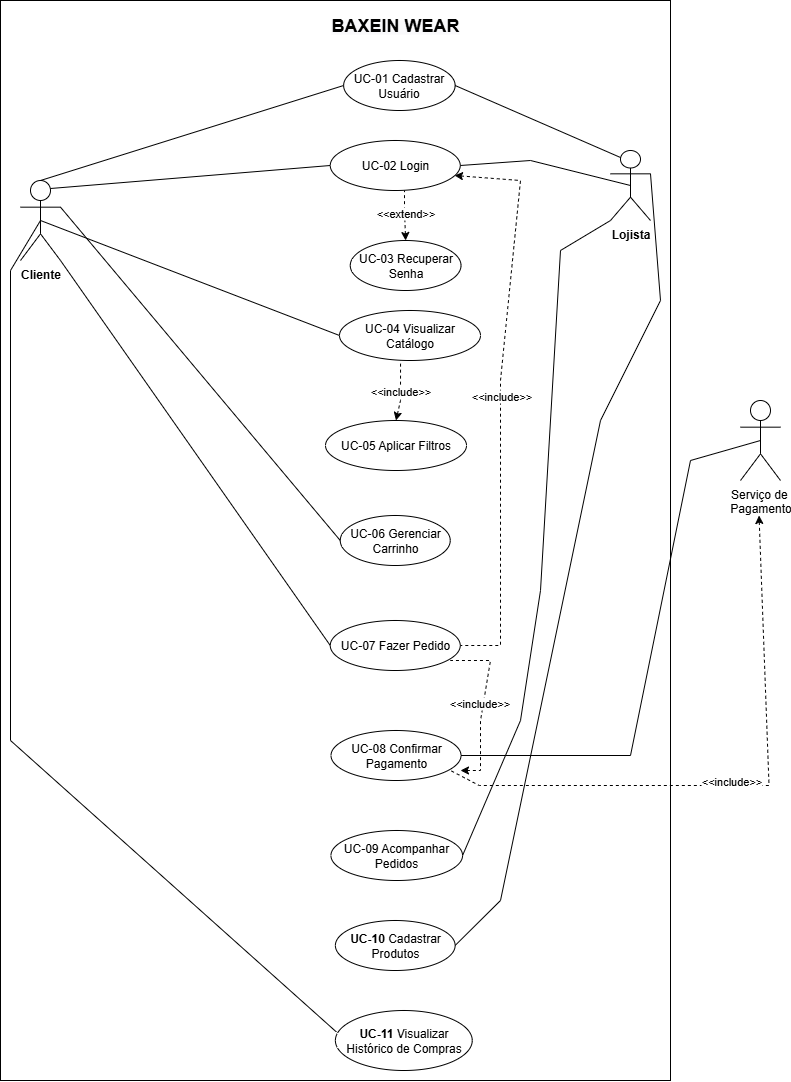

The diagram above was exported from draw.io. Its source (the exported page's mxGraphModel, read from the mxfile embedded in the PNG):
<mxGraphModel dx="2377" dy="1295" grid="1" gridSize="10" guides="1" tooltips="1" connect="1" arrows="1" fold="1" page="1" pageScale="1" pageWidth="827" pageHeight="1169" math="0" shadow="0">
  <root>
    <mxCell id="0" />
    <mxCell id="1" parent="0" />
    <mxCell id="2yBAEuhucVvdwW7eQi9d-1" value="" style="rounded=0;whiteSpace=wrap;html=1;" vertex="1" parent="1">
      <mxGeometry x="30" y="40" width="670" height="1080" as="geometry" />
    </mxCell>
    <mxCell id="2yBAEuhucVvdwW7eQi9d-3" value="&lt;strong data-end=&quot;327&quot; data-start=&quot;316&quot;&gt;Cliente&lt;/strong&gt;" style="shape=umlActor;verticalLabelPosition=bottom;verticalAlign=top;html=1;outlineConnect=0;" vertex="1" parent="1">
      <mxGeometry x="50" y="220" width="40" height="80" as="geometry" />
    </mxCell>
    <mxCell id="2yBAEuhucVvdwW7eQi9d-9" value="UC-03 Recuperar Senha" style="ellipse;whiteSpace=wrap;html=1;" vertex="1" parent="1">
      <mxGeometry x="379.76" y="280" width="110.75" height="50" as="geometry" />
    </mxCell>
    <mxCell id="2yBAEuhucVvdwW7eQi9d-10" value="UC-06 Gerenciar Carrinho" style="ellipse;whiteSpace=wrap;html=1;" vertex="1" parent="1">
      <mxGeometry x="369.75" y="555" width="110" height="50" as="geometry" />
    </mxCell>
    <mxCell id="2yBAEuhucVvdwW7eQi9d-11" value="UC-01 Cadastrar Usuário" style="ellipse;whiteSpace=wrap;html=1;" vertex="1" parent="1">
      <mxGeometry x="373.13" y="100" width="111.5" height="50" as="geometry" />
    </mxCell>
    <mxCell id="2yBAEuhucVvdwW7eQi9d-12" value="&lt;span style=&quot;font-family: &amp;quot;Recursive Variable&amp;quot;, arial, sans-serif; text-wrap-mode: nowrap; background-color: rgb(249, 249, 251);&quot;&gt;&lt;b style=&quot;&quot;&gt;&lt;font style=&quot;font-size: 18px;&quot;&gt;BAXEIN WEAR&lt;/font&gt;&lt;/b&gt;&lt;/span&gt;" style="text;html=1;align=center;verticalAlign=middle;whiteSpace=wrap;rounded=0;" vertex="1" parent="1">
      <mxGeometry x="284.75" y="40" width="280" height="50" as="geometry" />
    </mxCell>
    <mxCell id="2yBAEuhucVvdwW7eQi9d-15" value="UC-02 Login" style="ellipse;whiteSpace=wrap;html=1;" vertex="1" parent="1">
      <mxGeometry x="359.75" y="180" width="130" height="50" as="geometry" />
    </mxCell>
    <mxCell id="2yBAEuhucVvdwW7eQi9d-16" value="UC-09 Acompanhar Pedidos" style="ellipse;whiteSpace=wrap;html=1;" vertex="1" parent="1">
      <mxGeometry x="360.44" y="870" width="131.63" height="50" as="geometry" />
    </mxCell>
    <mxCell id="2yBAEuhucVvdwW7eQi9d-42" value="UC-08 Confirmar Pagamento" style="ellipse;whiteSpace=wrap;html=1;" vertex="1" parent="1">
      <mxGeometry x="360.51" y="770" width="130" height="50" as="geometry" />
    </mxCell>
    <mxCell id="2yBAEuhucVvdwW7eQi9d-43" value="UC-04 Visualizar Catálogo" style="ellipse;whiteSpace=wrap;html=1;" vertex="1" parent="1">
      <mxGeometry x="369" y="350" width="141" height="50" as="geometry" />
    </mxCell>
    <mxCell id="2yBAEuhucVvdwW7eQi9d-44" value="UC-07 Fazer Pedido" style="ellipse;whiteSpace=wrap;html=1;" vertex="1" parent="1">
      <mxGeometry x="359.75" y="660" width="130" height="50" as="geometry" />
    </mxCell>
    <mxCell id="2yBAEuhucVvdwW7eQi9d-45" value="UC-05 Aplicar Filtros" style="ellipse;whiteSpace=wrap;html=1;" vertex="1" parent="1">
      <mxGeometry x="355.01" y="460" width="141" height="50" as="geometry" />
    </mxCell>
    <mxCell id="2yBAEuhucVvdwW7eQi9d-53" value="&lt;b&gt;Lojista&lt;/b&gt;" style="shape=umlActor;verticalLabelPosition=bottom;verticalAlign=top;html=1;outlineConnect=0;" vertex="1" parent="1">
      <mxGeometry x="640" y="190" width="40" height="70" as="geometry" />
    </mxCell>
    <mxCell id="2yBAEuhucVvdwW7eQi9d-56" value="&lt;strong data-end=&quot;2295&quot; data-start=&quot;2286&quot;&gt;UC-10&lt;/strong&gt; Cadastrar Produtos" style="ellipse;whiteSpace=wrap;html=1;" vertex="1" parent="1">
      <mxGeometry x="364.88" y="960" width="119.75" height="50" as="geometry" />
    </mxCell>
    <mxCell id="2yBAEuhucVvdwW7eQi9d-82" value="Serviço de&amp;nbsp;&lt;div&gt;Pagamento&lt;/div&gt;" style="shape=umlActor;verticalLabelPosition=bottom;verticalAlign=top;html=1;outlineConnect=0;" vertex="1" parent="1">
      <mxGeometry x="770" y="440" width="40" height="80" as="geometry" />
    </mxCell>
    <mxCell id="2yBAEuhucVvdwW7eQi9d-91" style="edgeStyle=orthogonalEdgeStyle;rounded=0;orthogonalLoop=1;jettySize=auto;html=1;exitX=1;exitY=0.5;exitDx=0;exitDy=0;entryX=1.002;entryY=0.68;entryDx=0;entryDy=0;entryPerimeter=0;shape=wire;dashed=1;curved=0;strokeColor=none;" edge="1" parent="1" source="2yBAEuhucVvdwW7eQi9d-44" target="2yBAEuhucVvdwW7eQi9d-15">
      <mxGeometry relative="1" as="geometry">
        <Array as="points">
          <mxPoint x="540" y="685" />
          <mxPoint x="540" y="214" />
        </Array>
      </mxGeometry>
    </mxCell>
    <mxCell id="2yBAEuhucVvdwW7eQi9d-93" value="" style="endArrow=none;html=1;rounded=0;dashed=1;startArrow=classic;startFill=1;exitX=0.956;exitY=0.7;exitDx=0;exitDy=0;exitPerimeter=0;entryX=1;entryY=0.5;entryDx=0;entryDy=0;" edge="1" parent="1" source="2yBAEuhucVvdwW7eQi9d-15" target="2yBAEuhucVvdwW7eQi9d-44">
      <mxGeometry width="50" height="50" relative="1" as="geometry">
        <mxPoint x="481" y="221" as="sourcePoint" />
        <mxPoint x="520" y="685" as="targetPoint" />
        <Array as="points">
          <mxPoint x="550" y="220" />
          <mxPoint x="530" y="420" />
          <mxPoint x="530" y="685" />
        </Array>
      </mxGeometry>
    </mxCell>
    <mxCell id="2yBAEuhucVvdwW7eQi9d-94" value="&amp;lt;&amp;lt;include&amp;gt;&amp;gt;" style="edgeLabel;html=1;align=center;verticalAlign=middle;resizable=0;points=[];" vertex="1" connectable="0" parent="2yBAEuhucVvdwW7eQi9d-93">
      <mxGeometry x="-0.0052" y="1" relative="1" as="geometry">
        <mxPoint x="-1" y="-3" as="offset" />
      </mxGeometry>
    </mxCell>
    <mxCell id="2yBAEuhucVvdwW7eQi9d-95" value="" style="endArrow=none;html=1;rounded=0;dashed=1;startArrow=classic;startFill=1;entryX=0.956;entryY=0.7;entryDx=0;entryDy=0;entryPerimeter=0;" edge="1" parent="1">
      <mxGeometry width="50" height="50" relative="1" as="geometry">
        <mxPoint x="490" y="810" as="sourcePoint" />
        <mxPoint x="479.75" y="700" as="targetPoint" />
        <Array as="points">
          <mxPoint x="510" y="810" />
          <mxPoint x="510" y="760" />
          <mxPoint x="520" y="700" />
        </Array>
      </mxGeometry>
    </mxCell>
    <mxCell id="2yBAEuhucVvdwW7eQi9d-96" value="&amp;lt;&amp;lt;include&amp;gt;&amp;gt;" style="edgeLabel;html=1;align=center;verticalAlign=middle;resizable=0;points=[];" vertex="1" connectable="0" parent="2yBAEuhucVvdwW7eQi9d-95">
      <mxGeometry x="-0.0052" y="1" relative="1" as="geometry">
        <mxPoint x="-3" y="-3" as="offset" />
      </mxGeometry>
    </mxCell>
    <mxCell id="2yBAEuhucVvdwW7eQi9d-104" value="" style="endArrow=none;html=1;rounded=0;dashed=1;startArrow=classic;startFill=1;" edge="1" parent="1">
      <mxGeometry width="50" height="50" relative="1" as="geometry">
        <mxPoint x="788.53" y="555" as="sourcePoint" />
        <mxPoint x="480" y="810" as="targetPoint" />
        <Array as="points">
          <mxPoint x="798.53" y="825" />
          <mxPoint x="538.53" y="825" />
          <mxPoint x="508.78" y="825" />
        </Array>
      </mxGeometry>
    </mxCell>
    <mxCell id="2yBAEuhucVvdwW7eQi9d-105" value="&amp;lt;&amp;lt;include&amp;gt;&amp;gt;" style="edgeLabel;html=1;align=center;verticalAlign=middle;resizable=0;points=[];" vertex="1" connectable="0" parent="2yBAEuhucVvdwW7eQi9d-104">
      <mxGeometry x="-0.0052" y="1" relative="1" as="geometry">
        <mxPoint x="-14" y="-6" as="offset" />
      </mxGeometry>
    </mxCell>
    <mxCell id="2yBAEuhucVvdwW7eQi9d-106" value="" style="endArrow=none;html=1;rounded=0;dashed=1;startArrow=classic;startFill=1;entryX=0.433;entryY=1;entryDx=0;entryDy=0;entryPerimeter=0;exitX=0.5;exitY=0;exitDx=0;exitDy=0;" edge="1" parent="1" source="2yBAEuhucVvdwW7eQi9d-45" target="2yBAEuhucVvdwW7eQi9d-43">
      <mxGeometry width="50" height="50" relative="1" as="geometry">
        <mxPoint x="440.25" y="500" as="sourcePoint" />
        <mxPoint x="430" y="390" as="targetPoint" />
        <Array as="points">
          <mxPoint x="430" y="440" />
        </Array>
      </mxGeometry>
    </mxCell>
    <mxCell id="2yBAEuhucVvdwW7eQi9d-107" value="&amp;lt;&amp;lt;include&amp;gt;&amp;gt;" style="edgeLabel;html=1;align=center;verticalAlign=middle;resizable=0;points=[];" vertex="1" connectable="0" parent="2yBAEuhucVvdwW7eQi9d-106">
      <mxGeometry x="-0.0052" y="1" relative="1" as="geometry">
        <mxPoint as="offset" />
      </mxGeometry>
    </mxCell>
    <mxCell id="2yBAEuhucVvdwW7eQi9d-112" value="" style="endArrow=none;html=1;rounded=0;dashed=1;startArrow=classic;startFill=1;entryX=0.433;entryY=1;entryDx=0;entryDy=0;entryPerimeter=0;exitX=0.5;exitY=0;exitDx=0;exitDy=0;" edge="1" parent="1" source="2yBAEuhucVvdwW7eQi9d-9">
      <mxGeometry width="50" height="50" relative="1" as="geometry">
        <mxPoint x="460" y="260" as="sourcePoint" />
        <mxPoint x="434" y="230" as="targetPoint" />
        <Array as="points">
          <mxPoint x="434" y="250" />
        </Array>
      </mxGeometry>
    </mxCell>
    <mxCell id="2yBAEuhucVvdwW7eQi9d-114" value="&amp;lt;&amp;lt;extend&amp;gt;&amp;gt;" style="edgeLabel;html=1;align=center;verticalAlign=middle;resizable=0;points=[];" vertex="1" connectable="0" parent="2yBAEuhucVvdwW7eQi9d-112">
      <mxGeometry x="0.1507" relative="1" as="geometry">
        <mxPoint as="offset" />
      </mxGeometry>
    </mxCell>
    <mxCell id="2yBAEuhucVvdwW7eQi9d-117" value="" style="endArrow=none;html=1;rounded=0;entryX=0;entryY=0.5;entryDx=0;entryDy=0;exitX=0.5;exitY=0;exitDx=0;exitDy=0;exitPerimeter=0;" edge="1" parent="1" source="2yBAEuhucVvdwW7eQi9d-3" target="2yBAEuhucVvdwW7eQi9d-11">
      <mxGeometry width="50" height="50" relative="1" as="geometry">
        <mxPoint x="110" y="210" as="sourcePoint" />
        <mxPoint x="310" y="460" as="targetPoint" />
      </mxGeometry>
    </mxCell>
    <mxCell id="2yBAEuhucVvdwW7eQi9d-118" value="" style="endArrow=none;html=1;rounded=0;entryX=0;entryY=0.5;entryDx=0;entryDy=0;exitX=0.75;exitY=0.1;exitDx=0;exitDy=0;exitPerimeter=0;" edge="1" parent="1" source="2yBAEuhucVvdwW7eQi9d-3" target="2yBAEuhucVvdwW7eQi9d-15">
      <mxGeometry width="50" height="50" relative="1" as="geometry">
        <mxPoint x="130" y="240" as="sourcePoint" />
        <mxPoint x="393" y="250" as="targetPoint" />
      </mxGeometry>
    </mxCell>
    <mxCell id="2yBAEuhucVvdwW7eQi9d-119" value="" style="endArrow=none;html=1;rounded=0;entryX=0;entryY=0.5;entryDx=0;entryDy=0;exitX=0.5;exitY=0.5;exitDx=0;exitDy=0;exitPerimeter=0;" edge="1" parent="1" source="2yBAEuhucVvdwW7eQi9d-3" target="2yBAEuhucVvdwW7eQi9d-43">
      <mxGeometry width="50" height="50" relative="1" as="geometry">
        <mxPoint x="200" y="385" as="sourcePoint" />
        <mxPoint x="463" y="300" as="targetPoint" />
      </mxGeometry>
    </mxCell>
    <mxCell id="2yBAEuhucVvdwW7eQi9d-120" value="" style="endArrow=none;html=1;rounded=0;entryX=0;entryY=0.5;entryDx=0;entryDy=0;exitX=1;exitY=1;exitDx=0;exitDy=0;exitPerimeter=0;" edge="1" parent="1" source="2yBAEuhucVvdwW7eQi9d-3" target="2yBAEuhucVvdwW7eQi9d-44">
      <mxGeometry width="50" height="50" relative="1" as="geometry">
        <mxPoint x="190" y="405" as="sourcePoint" />
        <mxPoint x="453" y="320" as="targetPoint" />
      </mxGeometry>
    </mxCell>
    <mxCell id="2yBAEuhucVvdwW7eQi9d-121" value="" style="endArrow=none;html=1;rounded=0;entryX=0;entryY=0.5;entryDx=0;entryDy=0;exitX=1;exitY=0.3333333333333333;exitDx=0;exitDy=0;exitPerimeter=0;" edge="1" parent="1" source="2yBAEuhucVvdwW7eQi9d-3" target="2yBAEuhucVvdwW7eQi9d-10">
      <mxGeometry width="50" height="50" relative="1" as="geometry">
        <mxPoint x="106" y="435" as="sourcePoint" />
        <mxPoint x="369" y="350" as="targetPoint" />
      </mxGeometry>
    </mxCell>
    <mxCell id="2yBAEuhucVvdwW7eQi9d-123" value="" style="endArrow=none;html=1;rounded=0;entryX=0.25;entryY=0.1;entryDx=0;entryDy=0;exitX=1;exitY=0.5;exitDx=0;exitDy=0;entryPerimeter=0;" edge="1" parent="1" source="2yBAEuhucVvdwW7eQi9d-11" target="2yBAEuhucVvdwW7eQi9d-53">
      <mxGeometry width="50" height="50" relative="1" as="geometry">
        <mxPoint x="640" y="580" as="sourcePoint" />
        <mxPoint x="939" y="695" as="targetPoint" />
      </mxGeometry>
    </mxCell>
    <mxCell id="2yBAEuhucVvdwW7eQi9d-124" value="" style="endArrow=none;html=1;rounded=0;entryX=0.5;entryY=0.5;entryDx=0;entryDy=0;exitX=1;exitY=0.5;exitDx=0;exitDy=0;entryPerimeter=0;" edge="1" parent="1" source="2yBAEuhucVvdwW7eQi9d-15" target="2yBAEuhucVvdwW7eQi9d-53">
      <mxGeometry width="50" height="50" relative="1" as="geometry">
        <mxPoint x="570" y="160" as="sourcePoint" />
        <mxPoint x="869" y="275" as="targetPoint" />
        <Array as="points">
          <mxPoint x="560" y="200" />
        </Array>
      </mxGeometry>
    </mxCell>
    <mxCell id="2yBAEuhucVvdwW7eQi9d-125" value="" style="endArrow=none;html=1;rounded=0;exitX=1;exitY=0.5;exitDx=0;exitDy=0;entryX=0;entryY=1;entryDx=0;entryDy=0;entryPerimeter=0;" edge="1" parent="1" source="2yBAEuhucVvdwW7eQi9d-16" target="2yBAEuhucVvdwW7eQi9d-53">
      <mxGeometry width="50" height="50" relative="1" as="geometry">
        <mxPoint x="660" y="330" as="sourcePoint" />
        <mxPoint x="959" y="445" as="targetPoint" />
        <Array as="points">
          <mxPoint x="550" y="760" />
          <mxPoint x="570" y="630" />
          <mxPoint x="590" y="290" />
        </Array>
      </mxGeometry>
    </mxCell>
    <mxCell id="2yBAEuhucVvdwW7eQi9d-126" value="" style="endArrow=none;html=1;rounded=0;entryX=1;entryY=0.5;entryDx=0;entryDy=0;exitX=1;exitY=0.3333333333333333;exitDx=0;exitDy=0;exitPerimeter=0;" edge="1" parent="1" source="2yBAEuhucVvdwW7eQi9d-53" target="2yBAEuhucVvdwW7eQi9d-56">
      <mxGeometry width="50" height="50" relative="1" as="geometry">
        <mxPoint x="680" y="220" as="sourcePoint" />
        <mxPoint x="969" y="925" as="targetPoint" />
        <Array as="points">
          <mxPoint x="690" y="340" />
          <mxPoint x="630" y="460" />
          <mxPoint x="530" y="940" />
        </Array>
      </mxGeometry>
    </mxCell>
    <mxCell id="2yBAEuhucVvdwW7eQi9d-127" value="" style="endArrow=none;html=1;rounded=0;exitX=1;exitY=0.5;exitDx=0;exitDy=0;entryX=0.5;entryY=0.5;entryDx=0;entryDy=0;entryPerimeter=0;" edge="1" parent="1" source="2yBAEuhucVvdwW7eQi9d-42" target="2yBAEuhucVvdwW7eQi9d-82">
      <mxGeometry width="50" height="50" relative="1" as="geometry">
        <mxPoint x="440" y="730" as="sourcePoint" />
        <mxPoint x="720" y="830" as="targetPoint" />
        <Array as="points">
          <mxPoint x="660" y="795" />
          <mxPoint x="720" y="500" />
        </Array>
      </mxGeometry>
    </mxCell>
    <mxCell id="2yBAEuhucVvdwW7eQi9d-128" value="&lt;strong data-end=&quot;2338&quot; data-start=&quot;2329&quot;&gt;UC-11&lt;/strong&gt; Visualizar Histórico de Compras" style="ellipse;whiteSpace=wrap;html=1;" vertex="1" parent="1">
      <mxGeometry x="364.88" y="1050" width="136.87" height="60" as="geometry" />
    </mxCell>
    <mxCell id="2yBAEuhucVvdwW7eQi9d-129" value="" style="endArrow=none;html=1;rounded=0;exitX=0.007;exitY=0.357;exitDx=0;exitDy=0;exitPerimeter=0;entryX=0.5;entryY=0.5;entryDx=0;entryDy=0;entryPerimeter=0;" edge="1" parent="1" source="2yBAEuhucVvdwW7eQi9d-128" target="2yBAEuhucVvdwW7eQi9d-3">
      <mxGeometry width="50" height="50" relative="1" as="geometry">
        <mxPoint x="260" y="640" as="sourcePoint" />
        <mxPoint x="310" y="590" as="targetPoint" />
        <Array as="points">
          <mxPoint x="40" y="780" />
          <mxPoint x="40" y="310" />
        </Array>
      </mxGeometry>
    </mxCell>
  </root>
</mxGraphModel>